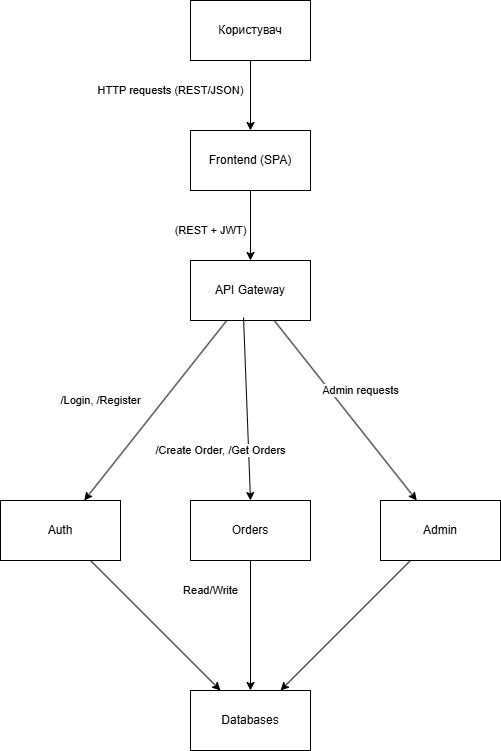

The diagram above was exported from draw.io. Its source (the exported page's mxGraphModel, read from the mxfile embedded in the PNG):
<mxGraphModel dx="1426" dy="849" grid="1" gridSize="10" guides="1" tooltips="1" connect="1" arrows="1" fold="1" page="1" pageScale="1" pageWidth="827" pageHeight="1169" math="0" shadow="0">
  <root>
    <mxCell id="0" />
    <mxCell id="1" parent="0" />
    <mxCell id="mlFcgdMdlQyU9dJnezbI-1" parent="1" style="rounded=0;whiteSpace=wrap;html=1;" value="Користувач" vertex="1">
      <mxGeometry height="60" width="120" x="250" y="40" as="geometry" />
    </mxCell>
    <mxCell id="mlFcgdMdlQyU9dJnezbI-2" parent="1" style="rounded=0;whiteSpace=wrap;html=1;" value="Frontend (SPA)" vertex="1">
      <mxGeometry height="60" width="120" x="250" y="170" as="geometry" />
    </mxCell>
    <mxCell id="mlFcgdMdlQyU9dJnezbI-3" parent="1" style="rounded=0;whiteSpace=wrap;html=1;" value="API Gateway" vertex="1">
      <mxGeometry height="60" width="120" x="250" y="300" as="geometry" />
    </mxCell>
    <mxCell id="mlFcgdMdlQyU9dJnezbI-4" parent="1" style="rounded=0;whiteSpace=wrap;html=1;" value="Orders" vertex="1">
      <mxGeometry height="60" width="120" x="250" y="540" as="geometry" />
    </mxCell>
    <mxCell id="mlFcgdMdlQyU9dJnezbI-5" parent="1" style="rounded=0;whiteSpace=wrap;html=1;" value="Auth" vertex="1">
      <mxGeometry height="60" width="120" x="60" y="540" as="geometry" />
    </mxCell>
    <mxCell id="mlFcgdMdlQyU9dJnezbI-6" parent="1" style="rounded=0;whiteSpace=wrap;html=1;" value="Admin" vertex="1">
      <mxGeometry height="60" width="120" x="440" y="540" as="geometry" />
    </mxCell>
    <mxCell id="mlFcgdMdlQyU9dJnezbI-7" parent="1" style="rounded=0;whiteSpace=wrap;html=1;" value="Databases" vertex="1">
      <mxGeometry height="60" width="120" x="250" y="730" as="geometry" />
    </mxCell>
    <mxCell id="mlFcgdMdlQyU9dJnezbI-9" edge="1" parent="1" source="mlFcgdMdlQyU9dJnezbI-3" style="endArrow=classic;html=1;rounded=0;exitX=0.442;exitY=0.95;exitDx=0;exitDy=0;exitPerimeter=0;entryX=0.5;entryY=0;entryDx=0;entryDy=0;" target="mlFcgdMdlQyU9dJnezbI-4" value="/Create Order, /Get Orders">
      <mxGeometry height="50" relative="1" width="50" x="0.4419" y="-28" as="geometry">
        <mxPoint as="offset" />
        <mxPoint x="300" y="390" as="sourcePoint" />
        <mxPoint x="380" y="580" as="targetPoint" />
      </mxGeometry>
    </mxCell>
    <mxCell id="mlFcgdMdlQyU9dJnezbI-12" edge="1" parent="1" source="mlFcgdMdlQyU9dJnezbI-3" style="endArrow=classic;html=1;rounded=0;" target="mlFcgdMdlQyU9dJnezbI-5" value="/Login, /Register">
      <mxGeometry height="50" relative="1" width="50" x="0.2291" y="-49" as="geometry">
        <mxPoint as="offset" />
        <mxPoint x="330" y="630" as="sourcePoint" />
        <mxPoint x="380" y="580" as="targetPoint" />
      </mxGeometry>
    </mxCell>
    <mxCell id="mlFcgdMdlQyU9dJnezbI-13" edge="1" parent="1" source="mlFcgdMdlQyU9dJnezbI-5" style="endArrow=classic;html=1;rounded=0;" target="mlFcgdMdlQyU9dJnezbI-7" value="">
      <mxGeometry height="50" relative="1" width="50" as="geometry">
        <mxPoint x="330" y="630" as="sourcePoint" />
        <mxPoint x="380" y="580" as="targetPoint" />
      </mxGeometry>
    </mxCell>
    <mxCell id="mlFcgdMdlQyU9dJnezbI-14" edge="1" parent="1" source="mlFcgdMdlQyU9dJnezbI-4" style="endArrow=classic;html=1;rounded=0;" target="mlFcgdMdlQyU9dJnezbI-7" value="Read/Write">
      <mxGeometry height="50" relative="1" width="50" x="-0.5385" y="-40" as="geometry">
        <mxPoint as="offset" />
        <mxPoint x="330" y="630" as="sourcePoint" />
        <mxPoint x="380" y="580" as="targetPoint" />
      </mxGeometry>
    </mxCell>
    <mxCell id="mlFcgdMdlQyU9dJnezbI-15" edge="1" parent="1" source="mlFcgdMdlQyU9dJnezbI-6" style="endArrow=classic;html=1;rounded=0;" target="mlFcgdMdlQyU9dJnezbI-7" value="">
      <mxGeometry height="50" relative="1" width="50" as="geometry">
        <mxPoint x="330" y="630" as="sourcePoint" />
        <mxPoint x="380" y="580" as="targetPoint" />
      </mxGeometry>
    </mxCell>
    <mxCell id="mlFcgdMdlQyU9dJnezbI-16" edge="1" parent="1" source="mlFcgdMdlQyU9dJnezbI-1" style="endArrow=classic;html=1;rounded=0;" target="mlFcgdMdlQyU9dJnezbI-2" value="HTTP requests (REST/JSON)">
      <mxGeometry height="50" relative="1" width="50" x="-0.1429" y="-80" as="geometry">
        <mxPoint as="offset" />
        <mxPoint x="330" y="230" as="sourcePoint" />
        <mxPoint x="380" y="180" as="targetPoint" />
      </mxGeometry>
    </mxCell>
    <mxCell id="mlFcgdMdlQyU9dJnezbI-17" edge="1" parent="1" source="mlFcgdMdlQyU9dJnezbI-2" style="endArrow=classic;html=1;rounded=0;" target="mlFcgdMdlQyU9dJnezbI-3" value="(REST + JWT)">
      <mxGeometry height="50" relative="1" width="50" x="0.1429" y="-40" as="geometry">
        <mxPoint as="offset" />
        <mxPoint x="330" y="230" as="sourcePoint" />
        <mxPoint x="380" y="180" as="targetPoint" />
      </mxGeometry>
    </mxCell>
    <mxCell id="mlFcgdMdlQyU9dJnezbI-18" edge="1" parent="1" source="mlFcgdMdlQyU9dJnezbI-3" style="endArrow=classic;html=1;rounded=0;" target="mlFcgdMdlQyU9dJnezbI-6" value="Admin requests">
      <mxGeometry height="50" relative="1" width="50" x="-0.0555" y="24" as="geometry">
        <mxPoint as="offset" />
        <mxPoint x="330" y="430" as="sourcePoint" />
        <mxPoint x="380" y="380" as="targetPoint" />
      </mxGeometry>
    </mxCell>
  </root>
</mxGraphModel>